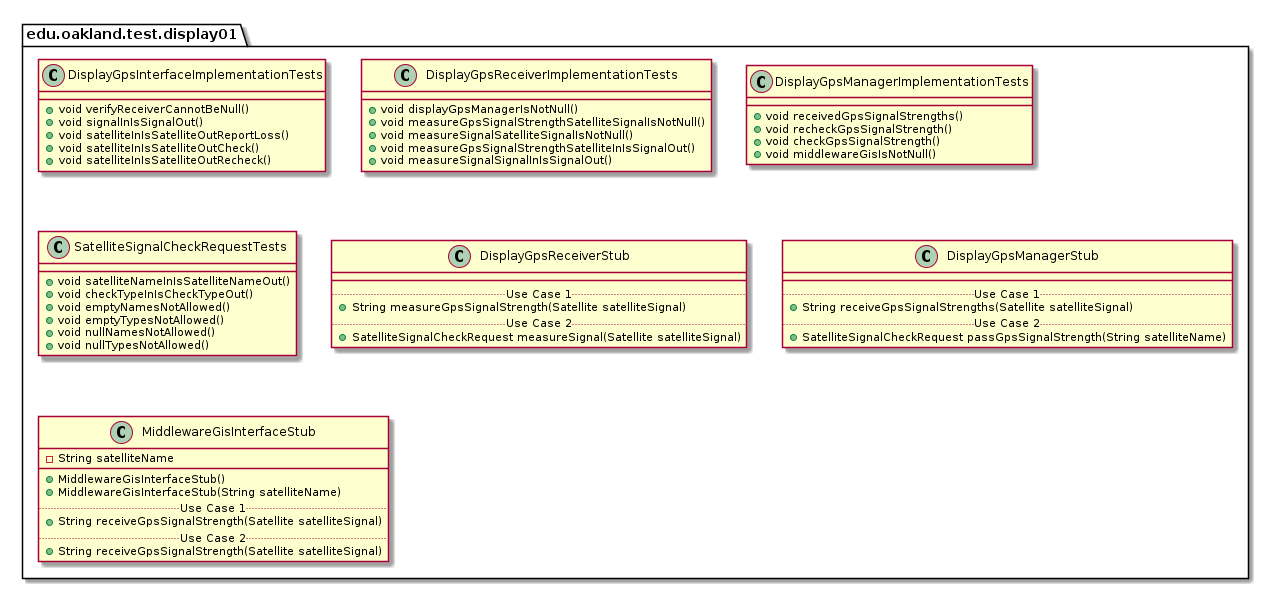

The diagram above was rendered by PlantUML. Its source (embedded in the PNG):
@startuml Display01TestPackage

package edu.oakland.test.display01 {
    
}


package edu.oakland.test.display01 {
    class DisplayGpsInterfaceImplementationTests {
      + void verifyReceiverCannotBeNull()
      + void signalInIsSignalOut()
      + void satelliteInIsSatelliteOutReportLoss()
      + void satelliteInIsSatelliteOutCheck()
      + void satelliteInIsSatelliteOutRecheck()
    }
}


package edu.oakland.test.display01 {
    class DisplayGpsReceiverImplementationTests {
        + void displayGpsManagerIsNotNull()
        + void measureGpsSignalStrengthSatelliteSignalIsNotNull()
        + void measureSignalSatelliteSignalIsNotNull() 
        + void measureGpsSignalStrengthSatelliteInIsSignalOut()
        + void measureSignalSignalInIsSignalOut()
    }
}


package edu.oakland.test.display01 {
    class DisplayGpsManagerImplementationTests {
        + void receivedGpsSignalStrengths()
        + void recheckGpsSignalStrength()
        + void checkGpsSignalStrength()
        + void middlewareGisIsNotNull()
    }
}


package edu.oakland.test.display01 {
  class SatelliteSignalCheckRequestTests {
    + void satelliteNameInIsSatelliteNameOut()
    + void checkTypeInIsCheckTypeOut()
    + void emptyNamesNotAllowed()
    + void emptyTypesNotAllowed()
    + void nullNamesNotAllowed()
    + void nullTypesNotAllowed()
  }
}


package edu.oakland.test.display01 {
    class DisplayGpsReceiverStub {
        __
        .. Use Case 1 ..
        + String measureGpsSignalStrength(Satellite satelliteSignal)
        .. Use Case 2 ..
        + SatelliteSignalCheckRequest measureSignal(Satellite satelliteSignal)
    }
}


package edu.oakland.test.display01 {
    class DisplayGpsManagerStub {
        __
        .. Use Case 1 ..
        + String receiveGpsSignalStrengths(Satellite satelliteSignal)
        .. Use Case 2 ..
        + SatelliteSignalCheckRequest passGpsSignalStrength(String satelliteName)
    }
}


package edu.oakland.test.display01 {
    class MiddlewareGisInterfaceStub {
        - String satelliteName
        __
        + MiddlewareGisInterfaceStub()
        + MiddlewareGisInterfaceStub(String satelliteName)
        .. Use Case 1 ..
        + String receiveGpsSignalStrength(Satellite satelliteSignal)
        .. Use Case 2 ..
        + String receiveGpsSignalStrength(Satellite satelliteSignal)
    }
}


@enduml